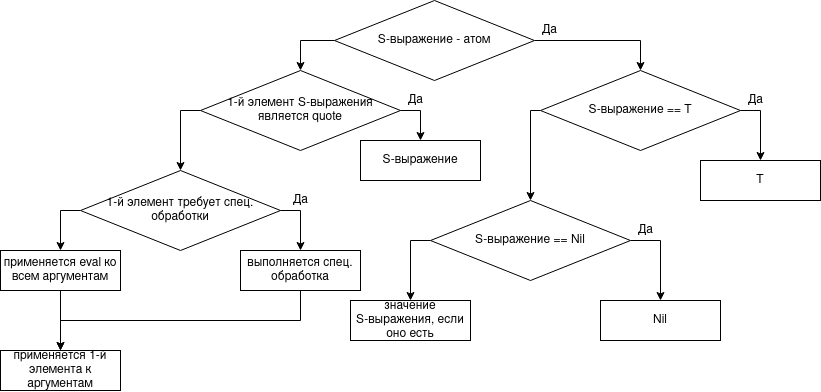

The diagram above was exported from draw.io. Its source (the exported page's mxGraphModel, read from the mxfile embedded in the PNG):
<mxGraphModel dx="1350" dy="793" grid="1" gridSize="10" guides="1" tooltips="1" connect="1" arrows="1" fold="1" page="1" pageScale="1" pageWidth="827" pageHeight="1169" math="0" shadow="0">
  <root>
    <mxCell id="0" />
    <mxCell id="1" parent="0" />
    <mxCell id="-FoqmLPbry-DxAXZrBiR-20" style="edgeStyle=orthogonalEdgeStyle;rounded=0;orthogonalLoop=1;jettySize=auto;html=1;exitX=0.5;exitY=1;exitDx=0;exitDy=0;entryX=0.5;entryY=0;entryDx=0;entryDy=0;" edge="1" parent="1" source="-FoqmLPbry-DxAXZrBiR-1" target="-FoqmLPbry-DxAXZrBiR-10">
      <mxGeometry relative="1" as="geometry" />
    </mxCell>
    <mxCell id="-FoqmLPbry-DxAXZrBiR-1" value="выполняется спец. обработка" style="rounded=0;whiteSpace=wrap;html=1;" vertex="1" parent="1">
      <mxGeometry x="240" y="270" width="120" height="40" as="geometry" />
    </mxCell>
    <mxCell id="-FoqmLPbry-DxAXZrBiR-14" style="edgeStyle=orthogonalEdgeStyle;rounded=0;orthogonalLoop=1;jettySize=auto;html=1;exitX=0;exitY=0.5;exitDx=0;exitDy=0;entryX=0.5;entryY=0;entryDx=0;entryDy=0;" edge="1" parent="1" source="-FoqmLPbry-DxAXZrBiR-2" target="-FoqmLPbry-DxAXZrBiR-3">
      <mxGeometry relative="1" as="geometry" />
    </mxCell>
    <mxCell id="-FoqmLPbry-DxAXZrBiR-15" style="edgeStyle=orthogonalEdgeStyle;rounded=0;orthogonalLoop=1;jettySize=auto;html=1;exitX=1;exitY=0.5;exitDx=0;exitDy=0;entryX=0.5;entryY=0;entryDx=0;entryDy=0;" edge="1" parent="1" source="-FoqmLPbry-DxAXZrBiR-2" target="-FoqmLPbry-DxAXZrBiR-6">
      <mxGeometry relative="1" as="geometry" />
    </mxCell>
    <mxCell id="-FoqmLPbry-DxAXZrBiR-2" value="S-выражение - атом" style="rhombus;whiteSpace=wrap;html=1;" vertex="1" parent="1">
      <mxGeometry x="334" y="20" width="200" height="80" as="geometry" />
    </mxCell>
    <mxCell id="-FoqmLPbry-DxAXZrBiR-16" style="edgeStyle=orthogonalEdgeStyle;rounded=0;orthogonalLoop=1;jettySize=auto;html=1;exitX=0;exitY=0.5;exitDx=0;exitDy=0;entryX=0.5;entryY=0;entryDx=0;entryDy=0;" edge="1" parent="1" source="-FoqmLPbry-DxAXZrBiR-3" target="-FoqmLPbry-DxAXZrBiR-5">
      <mxGeometry relative="1" as="geometry" />
    </mxCell>
    <mxCell id="-FoqmLPbry-DxAXZrBiR-23" style="edgeStyle=orthogonalEdgeStyle;rounded=0;orthogonalLoop=1;jettySize=auto;html=1;exitX=1;exitY=0.5;exitDx=0;exitDy=0;entryX=0.5;entryY=0;entryDx=0;entryDy=0;" edge="1" parent="1" source="-FoqmLPbry-DxAXZrBiR-3" target="-FoqmLPbry-DxAXZrBiR-11">
      <mxGeometry relative="1" as="geometry" />
    </mxCell>
    <mxCell id="-FoqmLPbry-DxAXZrBiR-3" value="1-й элемент S-выражения является quote" style="rhombus;whiteSpace=wrap;html=1;" vertex="1" parent="1">
      <mxGeometry x="200" y="90" width="200" height="80" as="geometry" />
    </mxCell>
    <mxCell id="-FoqmLPbry-DxAXZrBiR-17" style="edgeStyle=orthogonalEdgeStyle;rounded=0;orthogonalLoop=1;jettySize=auto;html=1;exitX=0;exitY=0.5;exitDx=0;exitDy=0;entryX=0.5;entryY=0;entryDx=0;entryDy=0;" edge="1" parent="1" source="-FoqmLPbry-DxAXZrBiR-5" target="-FoqmLPbry-DxAXZrBiR-8">
      <mxGeometry relative="1" as="geometry" />
    </mxCell>
    <mxCell id="-FoqmLPbry-DxAXZrBiR-18" style="edgeStyle=orthogonalEdgeStyle;rounded=0;orthogonalLoop=1;jettySize=auto;html=1;exitX=1;exitY=0.5;exitDx=0;exitDy=0;entryX=0.5;entryY=0;entryDx=0;entryDy=0;" edge="1" parent="1" source="-FoqmLPbry-DxAXZrBiR-5" target="-FoqmLPbry-DxAXZrBiR-1">
      <mxGeometry relative="1" as="geometry" />
    </mxCell>
    <mxCell id="-FoqmLPbry-DxAXZrBiR-5" value="1-й элемент требует спец. обработки" style="rhombus;whiteSpace=wrap;html=1;" vertex="1" parent="1">
      <mxGeometry x="80" y="190" width="200" height="80" as="geometry" />
    </mxCell>
    <mxCell id="-FoqmLPbry-DxAXZrBiR-28" style="edgeStyle=orthogonalEdgeStyle;rounded=0;orthogonalLoop=1;jettySize=auto;html=1;exitX=1;exitY=0.5;exitDx=0;exitDy=0;entryX=0.5;entryY=0;entryDx=0;entryDy=0;" edge="1" parent="1" source="-FoqmLPbry-DxAXZrBiR-6" target="-FoqmLPbry-DxAXZrBiR-27">
      <mxGeometry relative="1" as="geometry" />
    </mxCell>
    <mxCell id="-FoqmLPbry-DxAXZrBiR-31" style="edgeStyle=orthogonalEdgeStyle;rounded=0;orthogonalLoop=1;jettySize=auto;html=1;exitX=0;exitY=0.5;exitDx=0;exitDy=0;entryX=0.5;entryY=0;entryDx=0;entryDy=0;" edge="1" parent="1" source="-FoqmLPbry-DxAXZrBiR-6" target="-FoqmLPbry-DxAXZrBiR-7">
      <mxGeometry relative="1" as="geometry">
        <Array as="points">
          <mxPoint x="530" y="130" />
          <mxPoint x="530" y="220" />
        </Array>
      </mxGeometry>
    </mxCell>
    <mxCell id="-FoqmLPbry-DxAXZrBiR-6" value="S-выражение == T" style="rhombus;whiteSpace=wrap;html=1;" vertex="1" parent="1">
      <mxGeometry x="540" y="90" width="200" height="80" as="geometry" />
    </mxCell>
    <mxCell id="-FoqmLPbry-DxAXZrBiR-33" style="edgeStyle=orthogonalEdgeStyle;rounded=0;orthogonalLoop=1;jettySize=auto;html=1;exitX=1;exitY=0.5;exitDx=0;exitDy=0;entryX=0.5;entryY=0;entryDx=0;entryDy=0;" edge="1" parent="1" source="-FoqmLPbry-DxAXZrBiR-7" target="-FoqmLPbry-DxAXZrBiR-32">
      <mxGeometry relative="1" as="geometry" />
    </mxCell>
    <mxCell id="-FoqmLPbry-DxAXZrBiR-37" style="edgeStyle=orthogonalEdgeStyle;rounded=0;orthogonalLoop=1;jettySize=auto;html=1;exitX=0;exitY=0.5;exitDx=0;exitDy=0;entryX=0.5;entryY=0;entryDx=0;entryDy=0;" edge="1" parent="1" source="-FoqmLPbry-DxAXZrBiR-7" target="-FoqmLPbry-DxAXZrBiR-35">
      <mxGeometry relative="1" as="geometry" />
    </mxCell>
    <mxCell id="-FoqmLPbry-DxAXZrBiR-7" value="S-выражение == Nil" style="rhombus;whiteSpace=wrap;html=1;" vertex="1" parent="1">
      <mxGeometry x="430" y="220" width="200" height="80" as="geometry" />
    </mxCell>
    <mxCell id="-FoqmLPbry-DxAXZrBiR-21" style="edgeStyle=orthogonalEdgeStyle;rounded=0;orthogonalLoop=1;jettySize=auto;html=1;exitX=0.5;exitY=1;exitDx=0;exitDy=0;entryX=0.5;entryY=0;entryDx=0;entryDy=0;" edge="1" parent="1" source="-FoqmLPbry-DxAXZrBiR-8" target="-FoqmLPbry-DxAXZrBiR-10">
      <mxGeometry relative="1" as="geometry" />
    </mxCell>
    <mxCell id="-FoqmLPbry-DxAXZrBiR-8" value="&lt;div&gt;применяется eval ко всем аргументам&lt;/div&gt;" style="rounded=0;whiteSpace=wrap;html=1;" vertex="1" parent="1">
      <mxGeometry y="270" width="120" height="40" as="geometry" />
    </mxCell>
    <mxCell id="-FoqmLPbry-DxAXZrBiR-10" value="&lt;div&gt;применяется 1-й элемента к аргументам&lt;/div&gt;" style="rounded=0;whiteSpace=wrap;html=1;" vertex="1" parent="1">
      <mxGeometry y="370" width="120" height="40" as="geometry" />
    </mxCell>
    <mxCell id="-FoqmLPbry-DxAXZrBiR-11" value="S-выражение" style="rounded=0;whiteSpace=wrap;html=1;" vertex="1" parent="1">
      <mxGeometry x="360" y="160" width="120" height="40" as="geometry" />
    </mxCell>
    <mxCell id="-FoqmLPbry-DxAXZrBiR-24" value="Да" style="text;html=1;align=center;verticalAlign=middle;resizable=0;points=[];autosize=1;strokeColor=none;fillColor=none;" vertex="1" parent="1">
      <mxGeometry x="400" y="110" width="30" height="20" as="geometry" />
    </mxCell>
    <mxCell id="-FoqmLPbry-DxAXZrBiR-25" value="Да" style="text;html=1;align=center;verticalAlign=middle;resizable=0;points=[];autosize=1;strokeColor=none;fillColor=none;" vertex="1" parent="1">
      <mxGeometry x="285" y="210" width="30" height="20" as="geometry" />
    </mxCell>
    <mxCell id="-FoqmLPbry-DxAXZrBiR-26" value="Да" style="text;html=1;align=center;verticalAlign=middle;resizable=0;points=[];autosize=1;strokeColor=none;fillColor=none;" vertex="1" parent="1">
      <mxGeometry x="534" y="40" width="30" height="20" as="geometry" />
    </mxCell>
    <mxCell id="-FoqmLPbry-DxAXZrBiR-27" value="T" style="rounded=0;whiteSpace=wrap;html=1;" vertex="1" parent="1">
      <mxGeometry x="700" y="180" width="120" height="40" as="geometry" />
    </mxCell>
    <mxCell id="-FoqmLPbry-DxAXZrBiR-29" value="Да" style="text;html=1;align=center;verticalAlign=middle;resizable=0;points=[];autosize=1;strokeColor=none;fillColor=none;" vertex="1" parent="1">
      <mxGeometry x="740" y="110" width="30" height="20" as="geometry" />
    </mxCell>
    <mxCell id="-FoqmLPbry-DxAXZrBiR-32" value="Nil" style="rounded=0;whiteSpace=wrap;html=1;" vertex="1" parent="1">
      <mxGeometry x="600" y="320" width="120" height="40" as="geometry" />
    </mxCell>
    <mxCell id="-FoqmLPbry-DxAXZrBiR-34" value="Да" style="text;html=1;align=center;verticalAlign=middle;resizable=0;points=[];autosize=1;strokeColor=none;fillColor=none;" vertex="1" parent="1">
      <mxGeometry x="630" y="240" width="30" height="20" as="geometry" />
    </mxCell>
    <mxCell id="-FoqmLPbry-DxAXZrBiR-35" value="&lt;div&gt;значение S-выражения, если оно есть&lt;br&gt;&lt;/div&gt;" style="rounded=0;whiteSpace=wrap;html=1;" vertex="1" parent="1">
      <mxGeometry x="350" y="320" width="120" height="40" as="geometry" />
    </mxCell>
  </root>
</mxGraphModel>